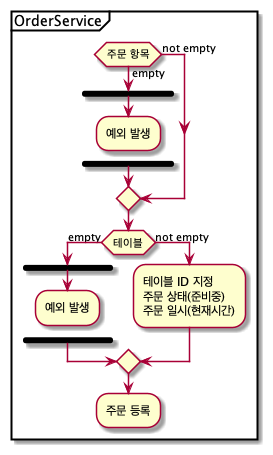

The diagram above was rendered by PlantUML. Its source (embedded in the PNG):
@startuml
    partition OrderService {
        if (주문 항목) then (empty)
            fork
                :예외 발생;
                detach
            end fork
            else (not empty)
        endif
        if (테이블) then (empty)
            fork
                :예외 발생;
                detach
            end fork
            else (not empty)
                :테이블 ID 지정\n주문 상태(준비중)\n주문 일시(현재시간);
        endif
        :주문 등록;
    }
@enduml